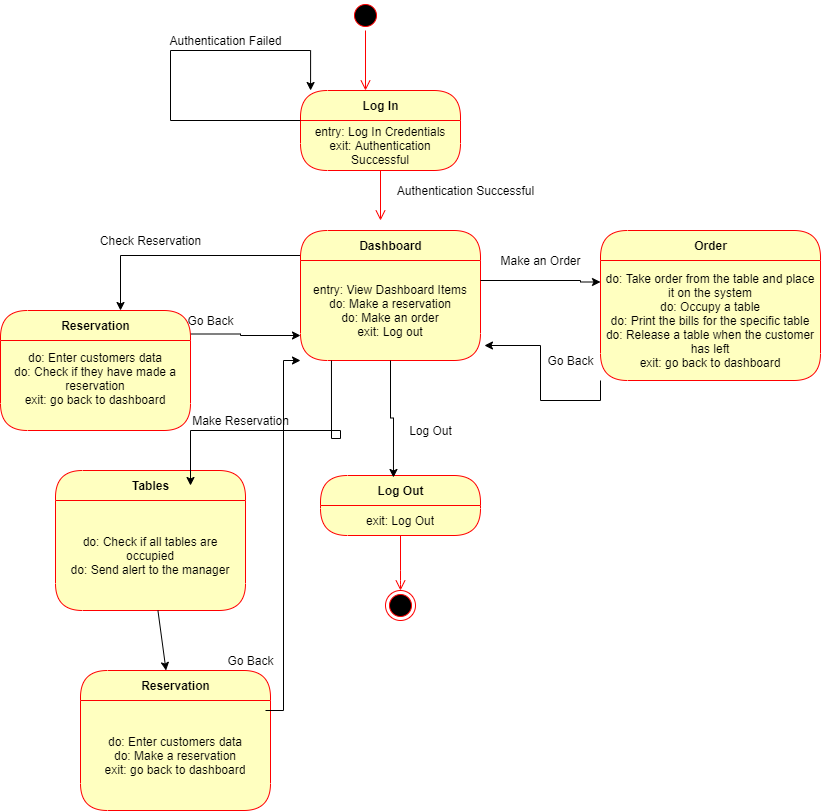

The diagram above was exported from draw.io. Its source (the exported page's mxGraphModel, read from the mxfile embedded in the PNG):
<mxGraphModel dx="868" dy="450" grid="1" gridSize="10" guides="1" tooltips="1" connect="1" arrows="1" fold="1" page="1" pageScale="1" pageWidth="850" pageHeight="1100" math="0" shadow="0">
  <root>
    <mxCell id="0" />
    <mxCell id="1" parent="0" />
    <mxCell id="gOlvBB_wzCa8Baip4kYY-1" value="" style="edgeStyle=orthogonalEdgeStyle;html=1;verticalAlign=bottom;endArrow=open;endSize=8;strokeColor=#ff0000;" parent="1" edge="1">
      <mxGeometry relative="1" as="geometry">
        <mxPoint x="375" y="100" as="targetPoint" />
        <mxPoint x="375" y="40" as="sourcePoint" />
      </mxGeometry>
    </mxCell>
    <mxCell id="gOlvBB_wzCa8Baip4kYY-2" value="Log In" style="swimlane;html=1;fontStyle=1;align=center;verticalAlign=middle;childLayout=stackLayout;horizontal=1;startSize=30;horizontalStack=0;resizeParent=0;resizeLast=1;container=0;fontColor=#000000;collapsible=0;rounded=1;arcSize=30;strokeColor=#ff0000;fillColor=#ffffc0;swimlaneFillColor=#ffffc0;dropTarget=0;" parent="1" vertex="1">
      <mxGeometry x="310" y="100" width="160" height="80" as="geometry" />
    </mxCell>
    <mxCell id="gOlvBB_wzCa8Baip4kYY-3" value="entry: Log In Credentials&lt;br&gt;exit: Authentication Successful" style="text;html=1;strokeColor=none;fillColor=none;align=center;verticalAlign=middle;spacingLeft=4;spacingRight=4;whiteSpace=wrap;overflow=hidden;rotatable=0;fontColor=#000000;" parent="gOlvBB_wzCa8Baip4kYY-2" vertex="1">
      <mxGeometry y="30" width="160" height="50" as="geometry" />
    </mxCell>
    <mxCell id="gOlvBB_wzCa8Baip4kYY-4" style="edgeStyle=orthogonalEdgeStyle;rounded=0;orthogonalLoop=1;jettySize=auto;html=1;exitX=0;exitY=0;exitDx=0;exitDy=0;entryX=0.063;entryY=0;entryDx=0;entryDy=0;entryPerimeter=0;" parent="gOlvBB_wzCa8Baip4kYY-2" source="gOlvBB_wzCa8Baip4kYY-3" target="gOlvBB_wzCa8Baip4kYY-2" edge="1">
      <mxGeometry relative="1" as="geometry">
        <mxPoint x="-90" y="-80" as="targetPoint" />
        <Array as="points">
          <mxPoint x="-130" y="30" />
          <mxPoint x="-130" y="-40" />
          <mxPoint x="10" y="-40" />
        </Array>
      </mxGeometry>
    </mxCell>
    <mxCell id="gOlvBB_wzCa8Baip4kYY-5" value="" style="edgeStyle=orthogonalEdgeStyle;html=1;verticalAlign=bottom;endArrow=open;endSize=8;strokeColor=#ff0000;" parent="1" source="gOlvBB_wzCa8Baip4kYY-2" edge="1">
      <mxGeometry relative="1" as="geometry">
        <mxPoint x="390" y="230" as="targetPoint" />
      </mxGeometry>
    </mxCell>
    <mxCell id="gOlvBB_wzCa8Baip4kYY-6" value="Authentication Failed" style="text;html=1;align=center;verticalAlign=middle;resizable=0;points=[];autosize=1;strokeColor=none;" parent="1" vertex="1">
      <mxGeometry x="170" y="40" width="130" height="20" as="geometry" />
    </mxCell>
    <mxCell id="gOlvBB_wzCa8Baip4kYY-7" value="Authentication Successful" style="text;html=1;align=center;verticalAlign=middle;resizable=0;points=[];autosize=1;strokeColor=none;" parent="1" vertex="1">
      <mxGeometry x="400" y="190" width="150" height="20" as="geometry" />
    </mxCell>
    <mxCell id="gOlvBB_wzCa8Baip4kYY-8" style="edgeStyle=orthogonalEdgeStyle;rounded=0;orthogonalLoop=1;jettySize=auto;html=1;exitX=0;exitY=0.25;exitDx=0;exitDy=0;" parent="1" source="gOlvBB_wzCa8Baip4kYY-9" edge="1">
      <mxGeometry relative="1" as="geometry">
        <mxPoint x="130" y="320" as="targetPoint" />
        <Array as="points">
          <mxPoint x="130" y="265" />
          <mxPoint x="130" y="320" />
        </Array>
      </mxGeometry>
    </mxCell>
    <mxCell id="gOlvBB_wzCa8Baip4kYY-9" value="Dashboard" style="swimlane;html=1;fontStyle=1;align=center;verticalAlign=middle;childLayout=stackLayout;horizontal=1;startSize=30;horizontalStack=0;resizeParent=0;resizeLast=1;container=0;fontColor=#000000;collapsible=0;rounded=1;arcSize=30;strokeColor=#ff0000;fillColor=#ffffc0;swimlaneFillColor=#ffffc0;dropTarget=0;" parent="1" vertex="1">
      <mxGeometry x="310" y="240" width="180" height="130" as="geometry" />
    </mxCell>
    <mxCell id="gOlvBB_wzCa8Baip4kYY-10" value="entry: View Dashboard Items&lt;br&gt;do: Make a reservation&lt;br&gt;do: Make an order&lt;br&gt;exit: Log out" style="text;html=1;strokeColor=none;fillColor=none;align=center;verticalAlign=middle;spacingLeft=4;spacingRight=4;whiteSpace=wrap;overflow=hidden;rotatable=0;fontColor=#000000;" parent="gOlvBB_wzCa8Baip4kYY-9" vertex="1">
      <mxGeometry y="30" width="180" height="100" as="geometry" />
    </mxCell>
    <mxCell id="gOlvBB_wzCa8Baip4kYY-11" value="entry: View Dashboard Items&lt;br&gt;do: Edit Supplier Form&lt;br&gt;do: Add Supplier Form&lt;br&gt;do: Delete Supplier Form&lt;br&gt;do: View Supplier List&lt;br&gt;do: Make Purchase&lt;br&gt;" style="text;html=1;strokeColor=none;fillColor=none;align=center;verticalAlign=middle;spacingLeft=4;spacingRight=4;whiteSpace=wrap;overflow=hidden;rotatable=0;fontColor=#000000;" parent="gOlvBB_wzCa8Baip4kYY-9" vertex="1">
      <mxGeometry y="130" width="180" as="geometry" />
    </mxCell>
    <mxCell id="gOlvBB_wzCa8Baip4kYY-13" value="Go Back" style="text;html=1;align=center;verticalAlign=middle;resizable=0;points=[];autosize=1;strokeColor=none;" parent="1" vertex="1">
      <mxGeometry x="190" y="320" width="60" height="20" as="geometry" />
    </mxCell>
    <mxCell id="gOlvBB_wzCa8Baip4kYY-14" value="Check Reservation" style="text;html=1;align=center;verticalAlign=middle;resizable=0;points=[];autosize=1;strokeColor=none;" parent="1" vertex="1">
      <mxGeometry x="100" y="240" width="120" height="20" as="geometry" />
    </mxCell>
    <mxCell id="gOlvBB_wzCa8Baip4kYY-26" style="edgeStyle=elbowEdgeStyle;rounded=0;orthogonalLoop=1;jettySize=auto;html=1;exitX=1;exitY=0.25;exitDx=0;exitDy=0;entryX=0;entryY=0.75;entryDx=0;entryDy=0;" parent="1" target="gOlvBB_wzCa8Baip4kYY-10" edge="1">
      <mxGeometry relative="1" as="geometry">
        <mxPoint x="190" y="343.5" as="sourcePoint" />
      </mxGeometry>
    </mxCell>
    <mxCell id="gOlvBB_wzCa8Baip4kYY-28" value="Reservation" style="swimlane;html=1;fontStyle=1;align=center;verticalAlign=middle;childLayout=stackLayout;horizontal=1;startSize=30;horizontalStack=0;resizeParent=0;resizeLast=1;container=0;fontColor=#000000;collapsible=0;rounded=1;arcSize=30;strokeColor=#ff0000;fillColor=#ffffc0;swimlaneFillColor=#ffffc0;dropTarget=0;" parent="1" vertex="1">
      <mxGeometry x="10" y="320" width="190" height="120" as="geometry" />
    </mxCell>
    <mxCell id="gOlvBB_wzCa8Baip4kYY-29" value="do: Enter customers data&lt;br&gt;do: Check if they have made a reservation&lt;br&gt;exit: go back to dashboard&lt;br&gt;&lt;span style=&quot;color: rgba(0 , 0 , 0 , 0) ; font-family: monospace ; font-size: 0px&quot;&gt;%3CmxGraphModel%3E%3Croot%3E%3CmxCell%20id%3D%220%22%2F%3E%3CmxCell%20id%3D%221%22%20parent%3D%220%22%2F%3E%3CmxCell%20id%3D%222%22%20style%3D%22edgeStyle%3DelbowEdgeStyle%3Brounded%3D0%3BorthogonalLoop%3D1%3BjettySize%3Dauto%3Bhtml%3D1%3BexitX%3D1%3BexitY%3D0.25%3BexitDx%3D0%3BexitDy%3D0%3BentryX%3D0%3BentryY%3D0.75%3BentryDx%3D0%3BentryDy%3D0%3B%22%20edge%3D%221%22%20parent%3D%221%22%3E%3CmxGeometry%20relative%3D%221%22%20as%3D%22geometry%22%3E%3CmxPoint%20x%3D%22190%22%20y%3D%22346%22%20as%3D%22sourcePoint%22%2F%3E%3CmxPoint%20x%3D%22310%22%20y%3D%22345%22%20as%3D%22targetPoint%22%2F%3E%3C%2FmxGeometry%3E%3C%2FmxCell%3E%3C%2Froot%3E%3C%2FmxGraphModel%3E&lt;/span&gt;&lt;span style=&quot;color: rgba(0 , 0 , 0 , 0) ; font-family: monospace ; font-size: 0px&quot;&gt;%3CmxGraphModel%3E%3Croot%3E%3CmxCell%20id%3D%220%22%2F%3E%3CmxCell%20id%3D%221%22%20parent%3D%220%22%2F%3E%3CmxCell%20id%3D%222%22%20style%3D%22edgeStyle%3DelbowEdgeStyle%3Brounded%3D0%3BorthogonalLoop%3D1%3BjettySize%3Dauto%3Bhtml%3D1%3BexitX%3D1%3BexitY%3D0.25%3BexitDx%3D0%3BexitDy%3D0%3BentryX%3D0%3BentryY%3D0.75%3BentryDx%3D0%3BentryDy%3D0%3B%22%20edge%3D%221%22%20parent%3D%221%22%3E%3CmxGeometry%20relative%3D%221%22%20as%3D%22geometry%22%3E%3CmxPoint%20x%3D%22190%22%20y%3D%22346%22%20as%3D%22sourcePoint%22%2F%3E%3CmxPoint%20x%3D%22310%22%20y%3D%22345%22%20as%3D%22targetPoint%22%2F%3E%3C%2FmxGeometry%3E%3C%2FmxCell%3E%3C%2Froot%3E%3C%2FmxGraphModel%3E&lt;/span&gt;" style="text;html=1;strokeColor=none;fillColor=none;align=center;verticalAlign=middle;spacingLeft=4;spacingRight=4;whiteSpace=wrap;overflow=hidden;rotatable=0;fontColor=#000000;" parent="gOlvBB_wzCa8Baip4kYY-28" vertex="1">
      <mxGeometry y="30" width="190" height="90" as="geometry" />
    </mxCell>
    <mxCell id="gOlvBB_wzCa8Baip4kYY-32" value="" style="ellipse;html=1;shape=startState;fillColor=#000000;strokeColor=#ff0000;" parent="1" vertex="1">
      <mxGeometry x="360" y="10" width="30" height="30" as="geometry" />
    </mxCell>
    <mxCell id="gOlvBB_wzCa8Baip4kYY-33" value="Tables" style="swimlane;html=1;fontStyle=1;align=center;verticalAlign=middle;childLayout=stackLayout;horizontal=1;startSize=30;horizontalStack=0;resizeParent=0;resizeLast=1;container=0;fontColor=#000000;collapsible=0;rounded=1;arcSize=30;strokeColor=#ff0000;fillColor=#ffffc0;swimlaneFillColor=#ffffc0;dropTarget=0;" parent="1" vertex="1">
      <mxGeometry x="65" y="480" width="190" height="140" as="geometry" />
    </mxCell>
    <mxCell id="gOlvBB_wzCa8Baip4kYY-34" value="do: Check if all tables are occupied&lt;br&gt;do: Send alert to the manager&lt;br&gt;" style="text;html=1;strokeColor=none;fillColor=none;align=center;verticalAlign=middle;spacingLeft=4;spacingRight=4;whiteSpace=wrap;overflow=hidden;rotatable=0;fontColor=#000000;" parent="gOlvBB_wzCa8Baip4kYY-33" vertex="1">
      <mxGeometry y="30" width="190" height="110" as="geometry" />
    </mxCell>
    <mxCell id="gOlvBB_wzCa8Baip4kYY-36" value="Order" style="swimlane;html=1;fontStyle=1;align=center;verticalAlign=middle;childLayout=stackLayout;horizontal=1;startSize=30;horizontalStack=0;resizeParent=0;resizeLast=1;container=0;fontColor=#000000;collapsible=0;rounded=1;arcSize=30;strokeColor=#ff0000;fillColor=#ffffc0;swimlaneFillColor=#ffffc0;dropTarget=0;" parent="1" vertex="1">
      <mxGeometry x="610" y="240" width="220" height="150" as="geometry" />
    </mxCell>
    <mxCell id="gOlvBB_wzCa8Baip4kYY-37" value="do: Take order from the table and place it on the system&lt;br&gt;do: Occupy a table&lt;br&gt;do: Print the bills for the specific table&lt;br&gt;do: Release a table when the customer has left&lt;br&gt;exit: go back to dashboard" style="text;html=1;strokeColor=none;fillColor=none;align=center;verticalAlign=middle;spacingLeft=4;spacingRight=4;whiteSpace=wrap;overflow=hidden;rotatable=0;fontColor=#000000;" parent="gOlvBB_wzCa8Baip4kYY-36" vertex="1">
      <mxGeometry y="30" width="220" height="120" as="geometry" />
    </mxCell>
    <mxCell id="gOlvBB_wzCa8Baip4kYY-39" value="" style="ellipse;html=1;shape=endState;fillColor=#000000;strokeColor=#ff0000;" parent="1" vertex="1">
      <mxGeometry x="395" y="600" width="30" height="30" as="geometry" />
    </mxCell>
    <mxCell id="gOlvBB_wzCa8Baip4kYY-40" value="Log Out" style="swimlane;html=1;fontStyle=1;align=center;verticalAlign=middle;childLayout=stackLayout;horizontal=1;startSize=30;horizontalStack=0;resizeParent=0;resizeLast=1;container=0;fontColor=#000000;collapsible=0;rounded=1;arcSize=30;strokeColor=#ff0000;fillColor=#ffffc0;swimlaneFillColor=#ffffc0;dropTarget=0;" parent="1" vertex="1">
      <mxGeometry x="330" y="485" width="160" height="60" as="geometry" />
    </mxCell>
    <mxCell id="gOlvBB_wzCa8Baip4kYY-41" value="exit: Log Out" style="text;html=1;strokeColor=none;fillColor=none;align=center;verticalAlign=middle;spacingLeft=4;spacingRight=4;whiteSpace=wrap;overflow=hidden;rotatable=0;fontColor=#000000;" parent="gOlvBB_wzCa8Baip4kYY-40" vertex="1">
      <mxGeometry y="30" width="160" height="30" as="geometry" />
    </mxCell>
    <mxCell id="gOlvBB_wzCa8Baip4kYY-42" value="" style="edgeStyle=orthogonalEdgeStyle;html=1;verticalAlign=bottom;endArrow=open;endSize=8;strokeColor=#ff0000;entryX=0.5;entryY=0;entryDx=0;entryDy=0;" parent="1" source="gOlvBB_wzCa8Baip4kYY-40" target="gOlvBB_wzCa8Baip4kYY-39" edge="1">
      <mxGeometry relative="1" as="geometry">
        <mxPoint x="395" y="580" as="targetPoint" />
        <Array as="points">
          <mxPoint x="410" y="590" />
          <mxPoint x="410" y="590" />
        </Array>
      </mxGeometry>
    </mxCell>
    <mxCell id="gOlvBB_wzCa8Baip4kYY-46" style="edgeStyle=elbowEdgeStyle;rounded=0;orthogonalLoop=1;jettySize=auto;html=1;exitX=1;exitY=0.25;exitDx=0;exitDy=0;entryX=0;entryY=0.75;entryDx=0;entryDy=0;" parent="1" edge="1">
      <mxGeometry relative="1" as="geometry">
        <mxPoint x="490" y="290" as="sourcePoint" />
        <mxPoint x="610" y="291.5" as="targetPoint" />
        <Array as="points">
          <mxPoint x="590" y="291.5" />
        </Array>
      </mxGeometry>
    </mxCell>
    <mxCell id="gOlvBB_wzCa8Baip4kYY-47" value="Make an Order" style="text;html=1;align=center;verticalAlign=middle;resizable=0;points=[];autosize=1;strokeColor=none;" parent="1" vertex="1">
      <mxGeometry x="500" y="260" width="100" height="20" as="geometry" />
    </mxCell>
    <mxCell id="gOlvBB_wzCa8Baip4kYY-48" value="Go Back" style="text;html=1;align=center;verticalAlign=middle;resizable=0;points=[];autosize=1;strokeColor=none;" parent="1" vertex="1">
      <mxGeometry x="550" y="360" width="60" height="20" as="geometry" />
    </mxCell>
    <mxCell id="gOlvBB_wzCa8Baip4kYY-49" style="edgeStyle=orthogonalEdgeStyle;rounded=0;orthogonalLoop=1;jettySize=auto;html=1;exitX=0;exitY=1;exitDx=0;exitDy=0;entryX=1.022;entryY=0.85;entryDx=0;entryDy=0;entryPerimeter=0;" parent="1" source="gOlvBB_wzCa8Baip4kYY-37" target="gOlvBB_wzCa8Baip4kYY-10" edge="1">
      <mxGeometry relative="1" as="geometry" />
    </mxCell>
    <mxCell id="gOlvBB_wzCa8Baip4kYY-50" style="edgeStyle=orthogonalEdgeStyle;rounded=0;orthogonalLoop=1;jettySize=auto;html=1;exitX=0.5;exitY=1;exitDx=0;exitDy=0;entryX=0.456;entryY=0.033;entryDx=0;entryDy=0;entryPerimeter=0;" parent="1" source="gOlvBB_wzCa8Baip4kYY-10" target="gOlvBB_wzCa8Baip4kYY-40" edge="1">
      <mxGeometry relative="1" as="geometry" />
    </mxCell>
    <mxCell id="gOlvBB_wzCa8Baip4kYY-51" value="Log Out" style="text;html=1;align=center;verticalAlign=middle;resizable=0;points=[];autosize=1;strokeColor=none;" parent="1" vertex="1">
      <mxGeometry x="410" y="430" width="60" height="20" as="geometry" />
    </mxCell>
    <mxCell id="gOlvBB_wzCa8Baip4kYY-53" value="Reservation" style="swimlane;html=1;fontStyle=1;align=center;verticalAlign=middle;childLayout=stackLayout;horizontal=1;startSize=30;horizontalStack=0;resizeParent=0;resizeLast=1;container=0;fontColor=#000000;collapsible=0;rounded=1;arcSize=30;strokeColor=#ff0000;fillColor=#ffffc0;swimlaneFillColor=#ffffc0;dropTarget=0;" parent="1" vertex="1">
      <mxGeometry x="90" y="680" width="190" height="140" as="geometry" />
    </mxCell>
    <mxCell id="gOlvBB_wzCa8Baip4kYY-54" value="do: Enter customers data&lt;br&gt;do: Make a reservation&lt;br&gt;exit: go back to dashboard" style="text;html=1;strokeColor=none;fillColor=none;align=center;verticalAlign=middle;spacingLeft=4;spacingRight=4;whiteSpace=wrap;overflow=hidden;rotatable=0;fontColor=#000000;" parent="gOlvBB_wzCa8Baip4kYY-53" vertex="1">
      <mxGeometry y="30" width="190" height="110" as="geometry" />
    </mxCell>
    <mxCell id="gOlvBB_wzCa8Baip4kYY-55" style="edgeStyle=none;rounded=0;orthogonalLoop=1;jettySize=auto;html=1;" parent="1" source="gOlvBB_wzCa8Baip4kYY-34" target="gOlvBB_wzCa8Baip4kYY-53" edge="1">
      <mxGeometry relative="1" as="geometry" />
    </mxCell>
    <mxCell id="gOlvBB_wzCa8Baip4kYY-56" style="edgeStyle=orthogonalEdgeStyle;rounded=0;orthogonalLoop=1;jettySize=auto;html=1;exitX=0.172;exitY=1;exitDx=0;exitDy=0;exitPerimeter=0;" parent="1" source="gOlvBB_wzCa8Baip4kYY-10" edge="1">
      <mxGeometry relative="1" as="geometry">
        <mxPoint x="200" y="495" as="targetPoint" />
        <Array as="points">
          <mxPoint x="341" y="448" />
          <mxPoint x="350" y="448" />
          <mxPoint x="350" y="440" />
          <mxPoint x="200" y="440" />
        </Array>
        <mxPoint x="380" y="447.5" as="sourcePoint" />
      </mxGeometry>
    </mxCell>
    <mxCell id="gOlvBB_wzCa8Baip4kYY-57" value="Make Reservation" style="text;html=1;align=center;verticalAlign=middle;resizable=0;points=[];autosize=1;strokeColor=none;" parent="1" vertex="1">
      <mxGeometry x="195" y="420" width="110" height="20" as="geometry" />
    </mxCell>
    <mxCell id="Mnj3aoELGdmkfDpoSK9K-2" style="edgeStyle=elbowEdgeStyle;rounded=0;orthogonalLoop=1;jettySize=auto;html=1;exitX=1;exitY=0.25;exitDx=0;exitDy=0;entryX=0;entryY=1;entryDx=0;entryDy=0;" parent="1" target="gOlvBB_wzCa8Baip4kYY-10" edge="1">
      <mxGeometry relative="1" as="geometry">
        <mxPoint x="275" y="720" as="sourcePoint" />
        <mxPoint x="395" y="721.5" as="targetPoint" />
      </mxGeometry>
    </mxCell>
    <mxCell id="Mnj3aoELGdmkfDpoSK9K-3" value="Go Back" style="text;html=1;align=center;verticalAlign=middle;resizable=0;points=[];autosize=1;strokeColor=none;" parent="1" vertex="1">
      <mxGeometry x="230" y="660" width="60" height="20" as="geometry" />
    </mxCell>
  </root>
</mxGraphModel>